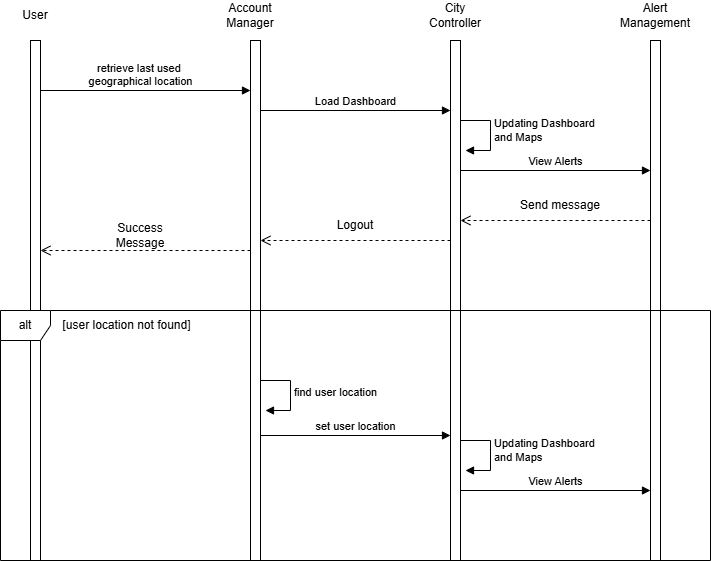

The diagram above was exported from draw.io. Its source (the exported page's mxGraphModel, read from the mxfile embedded in the PNG):
<mxGraphModel dx="1213" dy="730" grid="1" gridSize="10" guides="1" tooltips="1" connect="1" arrows="1" fold="1" page="1" pageScale="1" pageWidth="1500" pageHeight="1500" math="0" shadow="0">
  <root>
    <mxCell id="0" />
    <mxCell id="1" parent="0" />
    <mxCell id="k9BV6RRP65eQ2rdRdBBE-1" parent="1" style="html=1;points=[[0,0,0,0,5],[0,1,0,0,-5],[1,0,0,0,5],[1,1,0,0,-5]];perimeter=orthogonalPerimeter;outlineConnect=0;targetShapes=umlLifeline;portConstraint=eastwest;newEdgeStyle={&quot;curved&quot;:0,&quot;rounded&quot;:0};" value="" vertex="1">
      <mxGeometry height="520" width="10" x="340" y="200" as="geometry" />
    </mxCell>
    <mxCell id="k9BV6RRP65eQ2rdRdBBE-5" parent="1" style="text;html=1;whiteSpace=wrap;strokeColor=none;fillColor=none;align=center;verticalAlign=middle;rounded=0;" value="User" vertex="1">
      <mxGeometry height="30" width="60" x="315" y="160" as="geometry" />
    </mxCell>
    <mxCell id="k9BV6RRP65eQ2rdRdBBE-8" parent="1" style="text;html=1;whiteSpace=wrap;strokeColor=none;fillColor=none;align=center;verticalAlign=middle;rounded=0;" value="Account Manager" vertex="1">
      <mxGeometry height="30" width="60" x="530" y="160" as="geometry" />
    </mxCell>
    <mxCell id="02Q7q2Bp1E7uvHOEBpzt-1" parent="1" style="html=1;points=[[0,0,0,0,5],[0,1,0,0,-5],[1,0,0,0,5],[1,1,0,0,-5]];perimeter=orthogonalPerimeter;outlineConnect=0;targetShapes=umlLifeline;portConstraint=eastwest;newEdgeStyle={&quot;curved&quot;:0,&quot;rounded&quot;:0};" value="" vertex="1">
      <mxGeometry height="520" width="10" x="560" y="200" as="geometry" />
    </mxCell>
    <mxCell id="02Q7q2Bp1E7uvHOEBpzt-2" edge="1" parent="1" style="html=1;verticalAlign=bottom;endArrow=block;curved=0;rounded=0;entryX=0;entryY=0;entryDx=0;entryDy=5;exitX=1;exitY=0;exitDx=0;exitDy=5;exitPerimeter=0;" value="retrieve last used&amp;nbsp;&lt;div&gt;geographical location&lt;/div&gt;">
      <mxGeometry relative="1" x="-0.0476" as="geometry">
        <mxPoint as="offset" />
        <mxPoint x="350" y="250" as="sourcePoint" />
        <mxPoint x="560" y="250.00000000000114" as="targetPoint" />
      </mxGeometry>
    </mxCell>
    <mxCell id="02Q7q2Bp1E7uvHOEBpzt-3" edge="1" parent="1" style="html=1;verticalAlign=bottom;endArrow=open;dashed=1;endSize=8;curved=0;rounded=0;exitX=0;exitY=1;exitDx=0;exitDy=-5;entryX=1;entryY=1;entryDx=0;entryDy=-5;entryPerimeter=0;" value="">
      <mxGeometry relative="1" as="geometry">
        <mxPoint x="560" y="409.99999999999886" as="sourcePoint" />
        <mxPoint x="350" y="410" as="targetPoint" />
      </mxGeometry>
    </mxCell>
    <mxCell id="Ym8PFPN1RqpdaplQIg2d-2" parent="1" style="html=1;points=[[0,0,0,0,5],[0,1,0,0,-5],[1,0,0,0,5],[1,1,0,0,-5]];perimeter=orthogonalPerimeter;outlineConnect=0;targetShapes=umlLifeline;portConstraint=eastwest;newEdgeStyle={&quot;curved&quot;:0,&quot;rounded&quot;:0};" value="" vertex="1">
      <mxGeometry height="520" width="10" x="760" y="200" as="geometry" />
    </mxCell>
    <mxCell id="Ym8PFPN1RqpdaplQIg2d-3" edge="1" parent="1" style="html=1;verticalAlign=bottom;endArrow=block;curved=0;rounded=0;entryX=0;entryY=0;entryDx=0;entryDy=5;" value="Load Dashboard">
      <mxGeometry relative="1" as="geometry">
        <mxPoint x="570" y="270.00000000000114" as="sourcePoint" />
        <mxPoint x="760" y="270.00000000000114" as="targetPoint" />
      </mxGeometry>
    </mxCell>
    <mxCell id="Ym8PFPN1RqpdaplQIg2d-4" edge="1" parent="1" style="html=1;verticalAlign=bottom;endArrow=open;dashed=1;endSize=8;curved=0;rounded=0;exitX=0;exitY=1;exitDx=0;exitDy=-5;" value="">
      <mxGeometry relative="1" as="geometry">
        <mxPoint x="760" y="399.99999999999886" as="sourcePoint" />
        <mxPoint x="570" y="399.99999999999886" as="targetPoint" />
      </mxGeometry>
    </mxCell>
    <mxCell id="eAumXI8IRdyqapnZcySW-1" parent="1" style="text;html=1;whiteSpace=wrap;strokeColor=none;fillColor=none;align=center;verticalAlign=middle;rounded=0;" value="City Controller" vertex="1">
      <mxGeometry height="30" width="60" x="735" y="160" as="geometry" />
    </mxCell>
    <mxCell id="K_Dn9xdeRSaQz6mnweXI-7" parent="1" style="html=1;points=[[0,0,0,0,5],[0,1,0,0,-5],[1,0,0,0,5],[1,1,0,0,-5]];perimeter=orthogonalPerimeter;outlineConnect=0;targetShapes=umlLifeline;portConstraint=eastwest;newEdgeStyle={&quot;curved&quot;:0,&quot;rounded&quot;:0};" value=" " vertex="1">
      <mxGeometry height="520" width="10" x="960" y="200" as="geometry" />
    </mxCell>
    <mxCell id="K_Dn9xdeRSaQz6mnweXI-8" edge="1" parent="1" style="html=1;verticalAlign=bottom;endArrow=block;curved=0;rounded=0;entryX=0;entryY=0;entryDx=0;entryDy=5;" value="View Alerts">
      <mxGeometry relative="1" as="geometry">
        <mxPoint x="770" y="330.00000000000114" as="sourcePoint" />
        <mxPoint x="960" y="330.00000000000114" as="targetPoint" />
      </mxGeometry>
    </mxCell>
    <mxCell id="K_Dn9xdeRSaQz6mnweXI-9" edge="1" parent="1" style="html=1;verticalAlign=bottom;endArrow=open;dashed=1;endSize=8;curved=0;rounded=0;exitX=0;exitY=1;exitDx=0;exitDy=-5;" value="">
      <mxGeometry relative="1" as="geometry">
        <mxPoint x="960" y="379.99999999999886" as="sourcePoint" />
        <mxPoint x="770" y="379.99999999999886" as="targetPoint" />
      </mxGeometry>
    </mxCell>
    <mxCell id="K_Dn9xdeRSaQz6mnweXI-10" parent="1" style="text;html=1;whiteSpace=wrap;strokeColor=none;fillColor=none;align=center;verticalAlign=middle;rounded=0;" value="Alert Management" vertex="1">
      <mxGeometry height="30" width="60" x="935" y="160" as="geometry" />
    </mxCell>
    <mxCell id="K_Dn9xdeRSaQz6mnweXI-14" parent="1" style="text;html=1;whiteSpace=wrap;strokeColor=none;fillColor=none;align=center;verticalAlign=middle;rounded=0;" value="Send message" vertex="1">
      <mxGeometry height="30" width="100" x="820" y="350" as="geometry" />
    </mxCell>
    <mxCell id="i1nIyX2_czuydievyor6-1" edge="1" parent="1" style="html=1;align=left;spacingLeft=2;endArrow=block;rounded=0;edgeStyle=orthogonalEdgeStyle;curved=0;rounded=0;" value="Updating Dashboard&lt;div&gt;and Maps&lt;/div&gt;">
      <mxGeometry relative="1" x="-0.0588" as="geometry">
        <mxPoint as="offset" />
        <Array as="points">
          <mxPoint x="800" y="280" />
          <mxPoint x="800" y="310" />
        </Array>
        <mxPoint x="770" y="280" as="sourcePoint" />
        <mxPoint x="775" y="310" as="targetPoint" />
      </mxGeometry>
    </mxCell>
    <mxCell id="i1nIyX2_czuydievyor6-2" parent="1" style="text;html=1;whiteSpace=wrap;strokeColor=none;fillColor=none;align=center;verticalAlign=middle;rounded=0;" value="Success Message" vertex="1">
      <mxGeometry height="30" width="60" x="420" y="380" as="geometry" />
    </mxCell>
    <mxCell id="mtRveDIxUjdh0vC3IzBF-1" parent="1" style="shape=umlFrame;whiteSpace=wrap;html=1;pointerEvents=0;recursiveResize=0;container=1;collapsible=0;width=50;" value="alt" vertex="1">
      <mxGeometry height="250" width="710" x="310" y="470" as="geometry" />
    </mxCell>
    <mxCell id="fcNNoFPB_W3_ROUItPsn-1" parent="mtRveDIxUjdh0vC3IzBF-1" style="text;html=1;whiteSpace=wrap;strokeColor=none;fillColor=none;align=center;verticalAlign=middle;rounded=0;" value="[user location not found]" vertex="1">
      <mxGeometry height="30" width="133" x="60" as="geometry" />
    </mxCell>
    <mxCell id="A1jh8liWWOBG9I8aqjDE-2" edge="1" parent="mtRveDIxUjdh0vC3IzBF-1" style="html=1;align=left;spacingLeft=2;endArrow=block;rounded=0;edgeStyle=orthogonalEdgeStyle;curved=0;rounded=0;" value="find user location">
      <mxGeometry relative="1" x="-0.0118" as="geometry">
        <mxPoint as="offset" />
        <Array as="points">
          <mxPoint x="290" y="100" />
        </Array>
        <mxPoint x="260" y="70" as="sourcePoint" />
        <mxPoint x="265.0000000000002" y="100" as="targetPoint" />
      </mxGeometry>
    </mxCell>
    <mxCell id="GOAqf8hApMtVVbl-3KoV-1" edge="1" parent="mtRveDIxUjdh0vC3IzBF-1" style="html=1;verticalAlign=bottom;endArrow=block;curved=0;rounded=0;" value="&lt;span style=&quot;text-align: left;&quot;&gt;set user location&lt;/span&gt;">
      <mxGeometry relative="1" as="geometry">
        <mxPoint x="260" y="125" as="sourcePoint" />
        <mxPoint x="450" y="125" as="targetPoint" />
      </mxGeometry>
    </mxCell>
    <mxCell id="ZQTEAfv3bRwsh6SvbjHO-1" edge="1" parent="mtRveDIxUjdh0vC3IzBF-1" style="html=1;align=left;spacingLeft=2;endArrow=block;rounded=0;edgeStyle=orthogonalEdgeStyle;curved=0;rounded=0;" value="Updating Dashboard&lt;div&gt;and Maps&lt;/div&gt;">
      <mxGeometry relative="1" x="-0.0588" as="geometry">
        <mxPoint as="offset" />
        <Array as="points">
          <mxPoint x="490" y="130" />
          <mxPoint x="490" y="160" />
        </Array>
        <mxPoint x="460" y="130" as="sourcePoint" />
        <mxPoint x="465" y="160" as="targetPoint" />
      </mxGeometry>
    </mxCell>
    <mxCell id="ZQTEAfv3bRwsh6SvbjHO-2" edge="1" parent="mtRveDIxUjdh0vC3IzBF-1" style="html=1;verticalAlign=bottom;endArrow=block;curved=0;rounded=0;entryX=0;entryY=0;entryDx=0;entryDy=5;" value="View Alerts">
      <mxGeometry relative="1" as="geometry">
        <mxPoint x="460" y="180" as="sourcePoint" />
        <mxPoint x="650" y="180" as="targetPoint" />
      </mxGeometry>
    </mxCell>
    <mxCell id="SD1lRZWK6satoQ5o0QHg-1" parent="1" style="text;html=1;whiteSpace=wrap;strokeColor=none;fillColor=none;align=center;verticalAlign=middle;rounded=0;" value="Logout" vertex="1">
      <mxGeometry height="30" width="60" x="635" y="370" as="geometry" />
    </mxCell>
  </root>
</mxGraphModel>